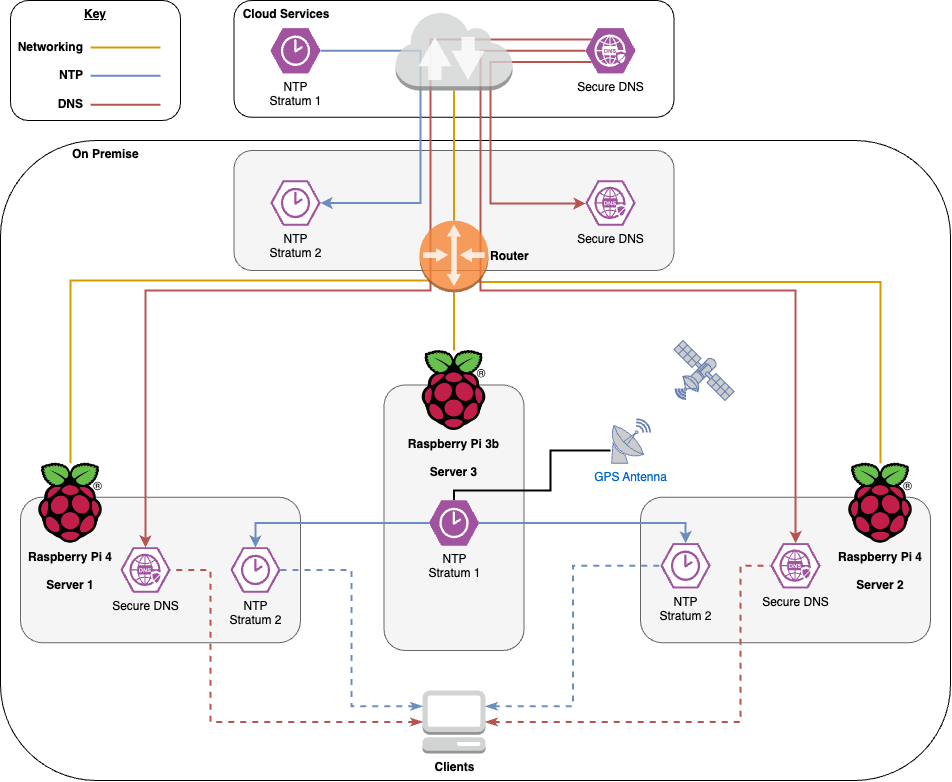

The diagram above was exported from draw.io. Its source (the exported page's mxGraphModel, read from the mxfile embedded in the PNG):
<mxGraphModel dx="1095" dy="794" grid="1" gridSize="10" guides="1" tooltips="1" connect="1" arrows="1" fold="1" page="1" pageScale="1" pageWidth="1169" pageHeight="827" math="0" shadow="0">
  <root>
    <mxCell id="0" />
    <mxCell id="1" parent="0" />
    <mxCell id="ex6yIBYjCbPuAxqmbzL7-69" value="&lt;b&gt;&amp;nbsp; &amp;nbsp; &amp;nbsp; &amp;nbsp; &amp;nbsp; &amp;nbsp; &amp;nbsp; &amp;nbsp; &amp;nbsp; &amp;nbsp; &amp;nbsp;On Premise&lt;/b&gt;" style="rounded=1;whiteSpace=wrap;html=1;align=left;verticalAlign=top;" vertex="1" parent="1">
      <mxGeometry x="110" y="170" width="950" height="640" as="geometry" />
    </mxCell>
    <mxCell id="ex6yIBYjCbPuAxqmbzL7-37" value="&lt;b&gt;&amp;nbsp; Cloud Services&lt;/b&gt;" style="rounded=1;whiteSpace=wrap;html=1;verticalAlign=top;align=left;" vertex="1" parent="1">
      <mxGeometry x="343.5" y="30" width="440" height="116.78" as="geometry" />
    </mxCell>
    <mxCell id="ex6yIBYjCbPuAxqmbzL7-35" value="" style="rounded=1;whiteSpace=wrap;html=1;fillColor=#f5f5f5;fontColor=#333333;strokeColor=#666666;" vertex="1" parent="1">
      <mxGeometry x="343.5" y="180" width="440" height="120" as="geometry" />
    </mxCell>
    <mxCell id="ex6yIBYjCbPuAxqmbzL7-29" value="" style="rounded=1;whiteSpace=wrap;html=1;fillColor=#f5f5f5;fontColor=#333333;strokeColor=#666666;" vertex="1" parent="1">
      <mxGeometry x="493.5" y="414.44" width="140" height="265.56" as="geometry" />
    </mxCell>
    <mxCell id="ex6yIBYjCbPuAxqmbzL7-28" value="" style="rounded=1;whiteSpace=wrap;html=1;fillColor=#f5f5f5;fontColor=#333333;strokeColor=#666666;" vertex="1" parent="1">
      <mxGeometry x="750" y="526.69" width="290" height="145.56" as="geometry" />
    </mxCell>
    <mxCell id="ex6yIBYjCbPuAxqmbzL7-27" value="" style="rounded=1;whiteSpace=wrap;html=1;fillColor=#f5f5f5;fontColor=#333333;strokeColor=#666666;" vertex="1" parent="1">
      <mxGeometry x="130" y="526.69" width="280" height="145.56" as="geometry" />
    </mxCell>
    <mxCell id="ex6yIBYjCbPuAxqmbzL7-32" style="edgeStyle=orthogonalEdgeStyle;rounded=0;orthogonalLoop=1;jettySize=auto;html=1;fillColor=#ffe6cc;strokeColor=#d79b00;strokeWidth=2;jumpStyle=arc;startArrow=none;startFill=0;endArrow=none;endFill=0;" edge="1" parent="1" source="ex6yIBYjCbPuAxqmbzL7-2" target="ex6yIBYjCbPuAxqmbzL7-4">
      <mxGeometry relative="1" as="geometry" />
    </mxCell>
    <mxCell id="ex6yIBYjCbPuAxqmbzL7-33" style="rounded=0;orthogonalLoop=1;jettySize=auto;html=1;fillColor=#ffe6cc;strokeColor=#d79b00;strokeWidth=2;jumpStyle=arc;startArrow=none;startFill=0;edgeStyle=orthogonalEdgeStyle;exitX=0.145;exitY=0.855;exitDx=0;exitDy=0;exitPerimeter=0;endArrow=none;endFill=0;" edge="1" parent="1" source="ex6yIBYjCbPuAxqmbzL7-2" target="ex6yIBYjCbPuAxqmbzL7-6">
      <mxGeometry relative="1" as="geometry">
        <Array as="points">
          <mxPoint x="539" y="310" />
          <mxPoint x="180" y="310" />
        </Array>
      </mxGeometry>
    </mxCell>
    <mxCell id="ex6yIBYjCbPuAxqmbzL7-34" style="rounded=0;orthogonalLoop=1;jettySize=auto;html=1;fillColor=#ffe6cc;strokeColor=#d79b00;strokeWidth=2;jumpStyle=arc;startArrow=none;startFill=0;edgeStyle=orthogonalEdgeStyle;exitX=0.855;exitY=0.855;exitDx=0;exitDy=0;exitPerimeter=0;endArrow=none;endFill=0;" edge="1" parent="1" source="ex6yIBYjCbPuAxqmbzL7-2" target="ex6yIBYjCbPuAxqmbzL7-5">
      <mxGeometry relative="1" as="geometry">
        <Array as="points">
          <mxPoint x="990" y="312" />
        </Array>
      </mxGeometry>
    </mxCell>
    <mxCell id="ex6yIBYjCbPuAxqmbzL7-3" style="edgeStyle=orthogonalEdgeStyle;rounded=0;orthogonalLoop=1;jettySize=auto;html=1;entryX=0.5;entryY=0;entryDx=0;entryDy=0;entryPerimeter=0;fillColor=#ffe6cc;strokeColor=#d79b00;strokeWidth=2;startArrow=none;startFill=0;endArrow=none;endFill=0;" edge="1" parent="1" source="ex6yIBYjCbPuAxqmbzL7-1" target="ex6yIBYjCbPuAxqmbzL7-2">
      <mxGeometry relative="1" as="geometry" />
    </mxCell>
    <mxCell id="ex6yIBYjCbPuAxqmbzL7-4" value="Raspberry Pi 3b&#10;&#10;Server 3" style="shape=image;verticalLabelPosition=bottom;labelBackgroundColor=none;verticalAlign=top;aspect=fixed;imageAspect=0;image=https://raw.githubusercontent.com/loganmarchione/homelab-svg-assets/c378f0a492cacfa327b9cc7b4b97fa6605f72de8/assets/raspberrypi.svg;fontStyle=1" vertex="1" parent="1">
      <mxGeometry x="523.5" y="380" width="80" height="80" as="geometry" />
    </mxCell>
    <mxCell id="ex6yIBYjCbPuAxqmbzL7-10" style="edgeStyle=orthogonalEdgeStyle;rounded=0;orthogonalLoop=1;jettySize=auto;html=1;entryX=0.5;entryY=0;entryDx=0;entryDy=0;endArrow=none;endFill=0;entryPerimeter=0;strokeWidth=2;" edge="1" parent="1" source="ex6yIBYjCbPuAxqmbzL7-9" target="ex6yIBYjCbPuAxqmbzL7-19">
      <mxGeometry relative="1" as="geometry">
        <Array as="points">
          <mxPoint x="660" y="480" />
          <mxPoint x="660" y="520" />
          <mxPoint x="564" y="520" />
        </Array>
      </mxGeometry>
    </mxCell>
    <mxCell id="ex6yIBYjCbPuAxqmbzL7-9" value="GPS Antenna" style="fontColor=#0066CC;verticalAlign=top;verticalLabelPosition=bottom;labelPosition=center;align=center;html=1;outlineConnect=0;fillColor=#CCCCCC;strokeColor=#6881B3;gradientColor=none;gradientDirection=north;strokeWidth=2;shape=mxgraph.networks.satellite_dish;" vertex="1" parent="1">
      <mxGeometry x="720" y="448.31" width="40" height="44.44" as="geometry" />
    </mxCell>
    <mxCell id="ex6yIBYjCbPuAxqmbzL7-11" value="" style="fontColor=#0066CC;verticalAlign=top;verticalLabelPosition=bottom;labelPosition=center;align=center;html=1;outlineConnect=0;fillColor=#CCCCCC;strokeColor=#6881B3;gradientColor=none;gradientDirection=north;strokeWidth=2;shape=mxgraph.networks.satellite;" vertex="1" parent="1">
      <mxGeometry x="783.5" y="370" width="60" height="60" as="geometry" />
    </mxCell>
    <mxCell id="ex6yIBYjCbPuAxqmbzL7-19" value="NTP&lt;div&gt;Stratum 1&lt;/div&gt;" style="verticalLabelPosition=bottom;sketch=0;html=1;fillColor=#A153A0;strokeColor=#ffffff;verticalAlign=top;align=center;points=[[0,0.5,0],[0.125,0.25,0],[0.25,0,0],[0.5,0,0],[0.75,0,0],[0.875,0.25,0],[1,0.5,0],[0.875,0.75,0],[0.75,1,0],[0.5,1,0],[0.125,0.75,0]];pointerEvents=1;shape=mxgraph.cisco_safe.compositeIcon;bgIcon=mxgraph.cisco_safe.design.blank_device;resIcon=mxgraph.cisco_safe.design.ntp;" vertex="1" parent="1">
      <mxGeometry x="538.5" y="530" width="50" height="45" as="geometry" />
    </mxCell>
    <mxCell id="ex6yIBYjCbPuAxqmbzL7-20" value="NTP&lt;div&gt;Stratum 2&lt;/div&gt;" style="verticalLabelPosition=bottom;sketch=0;html=1;fillColor=#A153A0;strokeColor=#ffffff;verticalAlign=top;align=center;points=[[0,0.5,0],[0.125,0.25,0],[0.25,0,0],[0.5,0,0],[0.75,0,0],[0.875,0.25,0],[1,0.5,0],[0.875,0.75,0],[0.75,1,0],[0.5,1,0],[0.125,0.75,0]];pointerEvents=1;shape=mxgraph.cisco_safe.compositeIcon;bgIcon=mxgraph.cisco_safe.design.blank_device;resIcon=mxgraph.cisco_safe.design.ntp_2;fontStyle=0" vertex="1" parent="1">
      <mxGeometry x="770" y="572.75" width="50" height="45" as="geometry" />
    </mxCell>
    <mxCell id="ex6yIBYjCbPuAxqmbzL7-21" value="NTP&lt;div&gt;Stratum 2&lt;/div&gt;" style="verticalLabelPosition=bottom;sketch=0;html=1;fillColor=#A153A0;strokeColor=#ffffff;verticalAlign=top;align=center;points=[[0,0.5,0],[0.125,0.25,0],[0.25,0,0],[0.5,0,0],[0.75,0,0],[0.875,0.25,0],[1,0.5,0],[0.875,0.75,0],[0.75,1,0],[0.5,1,0],[0.125,0.75,0]];pointerEvents=1;shape=mxgraph.cisco_safe.compositeIcon;bgIcon=mxgraph.cisco_safe.design.blank_device;resIcon=mxgraph.cisco_safe.design.ntp_2;fontStyle=0" vertex="1" parent="1">
      <mxGeometry x="340" y="576.97" width="50" height="45" as="geometry" />
    </mxCell>
    <mxCell id="ex6yIBYjCbPuAxqmbzL7-30" style="edgeStyle=orthogonalEdgeStyle;rounded=0;orthogonalLoop=1;jettySize=auto;html=1;entryX=0.5;entryY=0;entryDx=0;entryDy=0;entryPerimeter=0;fillColor=#dae8fc;strokeColor=#6c8ebf;strokeWidth=2;" edge="1" parent="1" source="ex6yIBYjCbPuAxqmbzL7-19" target="ex6yIBYjCbPuAxqmbzL7-21">
      <mxGeometry relative="1" as="geometry" />
    </mxCell>
    <mxCell id="ex6yIBYjCbPuAxqmbzL7-31" style="edgeStyle=orthogonalEdgeStyle;rounded=0;orthogonalLoop=1;jettySize=auto;html=1;entryX=0.5;entryY=0;entryDx=0;entryDy=0;entryPerimeter=0;fillColor=#dae8fc;strokeColor=#6c8ebf;strokeWidth=2;" edge="1" parent="1" source="ex6yIBYjCbPuAxqmbzL7-19" target="ex6yIBYjCbPuAxqmbzL7-20">
      <mxGeometry relative="1" as="geometry" />
    </mxCell>
    <mxCell id="ex6yIBYjCbPuAxqmbzL7-40" value="Secure DNS" style="verticalLabelPosition=bottom;sketch=0;html=1;fillColor=#A153A0;strokeColor=#ffffff;verticalAlign=top;align=center;points=[[0,0.5,0],[0.125,0.25,0],[0.25,0,0],[0.5,0,0],[0.75,0,0],[0.875,0.25,0],[1,0.5,0],[0.875,0.75,0],[0.75,1,0],[0.5,1,0],[0.125,0.75,0]];pointerEvents=1;shape=mxgraph.cisco_safe.compositeIcon;bgIcon=mxgraph.cisco_safe.design.blank_device;resIcon=mxgraph.cisco_safe.design.secure_dns_2;fontStyle=0" vertex="1" parent="1">
      <mxGeometry x="230" y="576.97" width="50" height="45" as="geometry" />
    </mxCell>
    <mxCell id="ex6yIBYjCbPuAxqmbzL7-41" value="Secure DNS" style="verticalLabelPosition=bottom;sketch=0;html=1;fillColor=#A153A0;strokeColor=#ffffff;verticalAlign=top;align=center;points=[[0,0.5,0],[0.125,0.25,0],[0.25,0,0],[0.5,0,0],[0.75,0,0],[0.875,0.25,0],[1,0.5,0],[0.875,0.75,0],[0.75,1,0],[0.5,1,0],[0.125,0.75,0]];pointerEvents=1;shape=mxgraph.cisco_safe.compositeIcon;bgIcon=mxgraph.cisco_safe.design.blank_device;resIcon=mxgraph.cisco_safe.design.secure_dns_2;" vertex="1" parent="1">
      <mxGeometry x="880" y="572.75" width="50" height="45" as="geometry" />
    </mxCell>
    <mxCell id="ex6yIBYjCbPuAxqmbzL7-43" value="NTP&lt;div&gt;Stratum 1&lt;/div&gt;" style="verticalLabelPosition=bottom;sketch=0;html=1;fillColor=#A153A0;strokeColor=#ffffff;verticalAlign=top;align=center;points=[[0,0.5,0],[0.125,0.25,0],[0.25,0,0],[0.5,0,0],[0.75,0,0],[0.875,0.25,0],[1,0.5,0],[0.875,0.75,0],[0.75,1,0],[0.5,1,0],[0.125,0.75,0]];pointerEvents=1;shape=mxgraph.cisco_safe.compositeIcon;bgIcon=mxgraph.cisco_safe.design.blank_device;resIcon=mxgraph.cisco_safe.design.ntp;fontStyle=0" vertex="1" parent="1">
      <mxGeometry x="380" y="57.73000000000002" width="50" height="45" as="geometry" />
    </mxCell>
    <mxCell id="ex6yIBYjCbPuAxqmbzL7-44" value="Secure DNS" style="verticalLabelPosition=bottom;sketch=0;html=1;fillColor=#A153A0;strokeColor=#ffffff;verticalAlign=top;align=center;points=[[0,0.5,0],[0.125,0.25,0],[0.25,0,0],[0.5,0,0],[0.75,0,0],[0.875,0.25,0],[1,0.5,0],[0.875,0.75,0],[0.75,1,0],[0.5,1,0],[0.125,0.75,0]];pointerEvents=1;shape=mxgraph.cisco_safe.compositeIcon;bgIcon=mxgraph.cisco_safe.design.blank_device;resIcon=mxgraph.cisco_safe.design.secure_dns;fontStyle=0" vertex="1" parent="1">
      <mxGeometry x="695" y="57.72" width="50" height="45" as="geometry" />
    </mxCell>
    <mxCell id="ex6yIBYjCbPuAxqmbzL7-45" value="NTP&lt;div&gt;Stratum 2&lt;/div&gt;" style="verticalLabelPosition=bottom;sketch=0;html=1;fillColor=#A153A0;strokeColor=#ffffff;verticalAlign=top;align=center;points=[[0,0.5,0],[0.125,0.25,0],[0.25,0,0],[0.5,0,0],[0.75,0,0],[0.875,0.25,0],[1,0.5,0],[0.875,0.75,0],[0.75,1,0],[0.5,1,0],[0.125,0.75,0]];pointerEvents=1;shape=mxgraph.cisco_safe.compositeIcon;bgIcon=mxgraph.cisco_safe.design.blank_device;resIcon=mxgraph.cisco_safe.design.ntp_2;fontStyle=0" vertex="1" parent="1">
      <mxGeometry x="380" y="210" width="50" height="45" as="geometry" />
    </mxCell>
    <mxCell id="ex6yIBYjCbPuAxqmbzL7-46" value="Secure DNS" style="verticalLabelPosition=bottom;sketch=0;html=1;fillColor=#A153A0;strokeColor=#ffffff;verticalAlign=top;align=center;points=[[0,0.5,0],[0.125,0.25,0],[0.25,0,0],[0.5,0,0],[0.75,0,0],[0.875,0.25,0],[1,0.5,0],[0.875,0.75,0],[0.75,1,0],[0.5,1,0],[0.125,0.75,0]];pointerEvents=1;shape=mxgraph.cisco_safe.compositeIcon;bgIcon=mxgraph.cisco_safe.design.blank_device;resIcon=mxgraph.cisco_safe.design.secure_dns_2;fontStyle=0" vertex="1" parent="1">
      <mxGeometry x="695" y="210" width="50" height="45" as="geometry" />
    </mxCell>
    <mxCell id="ex6yIBYjCbPuAxqmbzL7-48" style="edgeStyle=orthogonalEdgeStyle;rounded=0;orthogonalLoop=1;jettySize=auto;html=1;entryX=1;entryY=0.5;entryDx=0;entryDy=0;entryPerimeter=0;exitX=1;exitY=0.5;exitDx=0;exitDy=0;exitPerimeter=0;fillColor=#dae8fc;strokeColor=#6c8ebf;strokeWidth=2;" edge="1" parent="1" source="ex6yIBYjCbPuAxqmbzL7-43" target="ex6yIBYjCbPuAxqmbzL7-45">
      <mxGeometry relative="1" as="geometry">
        <Array as="points">
          <mxPoint x="530" y="80" />
          <mxPoint x="530" y="233" />
        </Array>
      </mxGeometry>
    </mxCell>
    <mxCell id="ex6yIBYjCbPuAxqmbzL7-50" style="edgeStyle=orthogonalEdgeStyle;rounded=0;orthogonalLoop=1;jettySize=auto;html=1;entryX=0;entryY=0.5;entryDx=0;entryDy=0;entryPerimeter=0;exitX=0.125;exitY=0.75;exitDx=0;exitDy=0;exitPerimeter=0;fillColor=#f8cecc;strokeColor=#b85450;strokeWidth=2;endArrow=classic;endFill=1;startArrow=none;startFill=0;" edge="1" parent="1" source="ex6yIBYjCbPuAxqmbzL7-44" target="ex6yIBYjCbPuAxqmbzL7-46">
      <mxGeometry relative="1" as="geometry">
        <Array as="points">
          <mxPoint x="600" y="92" />
          <mxPoint x="600" y="233" />
          <mxPoint x="695" y="233" />
        </Array>
      </mxGeometry>
    </mxCell>
    <mxCell id="ex6yIBYjCbPuAxqmbzL7-52" style="edgeStyle=orthogonalEdgeStyle;rounded=0;orthogonalLoop=1;jettySize=auto;html=1;entryX=0.125;entryY=0.25;entryDx=0;entryDy=0;entryPerimeter=0;fillColor=#f8cecc;strokeColor=#b85450;strokeWidth=2;startArrow=classic;startFill=1;endArrow=none;endFill=0;" edge="1" parent="1" source="ex6yIBYjCbPuAxqmbzL7-40" target="ex6yIBYjCbPuAxqmbzL7-44">
      <mxGeometry relative="1" as="geometry">
        <Array as="points">
          <mxPoint x="255" y="320" />
          <mxPoint x="540" y="320" />
          <mxPoint x="540" y="69" />
        </Array>
      </mxGeometry>
    </mxCell>
    <mxCell id="ex6yIBYjCbPuAxqmbzL7-53" style="edgeStyle=orthogonalEdgeStyle;rounded=0;orthogonalLoop=1;jettySize=auto;html=1;entryX=0;entryY=0.5;entryDx=0;entryDy=0;entryPerimeter=0;fillColor=#f8cecc;strokeColor=#b85450;strokeWidth=2;startArrow=classic;startFill=1;endArrow=none;endFill=0;" edge="1" parent="1" source="ex6yIBYjCbPuAxqmbzL7-41" target="ex6yIBYjCbPuAxqmbzL7-44">
      <mxGeometry relative="1" as="geometry">
        <Array as="points">
          <mxPoint x="905" y="320" />
          <mxPoint x="590" y="320" />
          <mxPoint x="590" y="80" />
        </Array>
      </mxGeometry>
    </mxCell>
    <mxCell id="ex6yIBYjCbPuAxqmbzL7-1" value="" style="outlineConnect=0;dashed=0;verticalLabelPosition=middle;verticalAlign=middle;align=right;html=1;shape=mxgraph.aws3.internet_2;fillColor=#D2D3D3;gradientColor=none;fontStyle=1;labelPosition=left;opacity=80;" vertex="1" parent="1">
      <mxGeometry x="504.94" y="40.45" width="117.11" height="79.55" as="geometry" />
    </mxCell>
    <mxCell id="ex6yIBYjCbPuAxqmbzL7-2" value="Router" style="outlineConnect=0;dashed=0;verticalLabelPosition=middle;verticalAlign=middle;align=left;html=1;shape=mxgraph.aws3.router;fillColor=#F58534;gradientColor=none;fontStyle=1;labelPosition=right;opacity=80;" vertex="1" parent="1">
      <mxGeometry x="528.99" y="250" width="69" height="72" as="geometry" />
    </mxCell>
    <mxCell id="ex6yIBYjCbPuAxqmbzL7-56" value="Clients" style="outlineConnect=0;dashed=0;verticalLabelPosition=bottom;verticalAlign=top;align=center;html=1;shape=mxgraph.aws3.management_console;fillColor=#D2D3D3;gradientColor=none;fontStyle=1" vertex="1" parent="1">
      <mxGeometry x="532" y="720" width="63" height="63" as="geometry" />
    </mxCell>
    <mxCell id="ex6yIBYjCbPuAxqmbzL7-57" style="edgeStyle=orthogonalEdgeStyle;rounded=0;orthogonalLoop=1;jettySize=auto;html=1;entryX=1;entryY=0.5;entryDx=0;entryDy=0;entryPerimeter=0;exitX=0;exitY=0.25;exitDx=0;exitDy=0;exitPerimeter=0;fillColor=#dae8fc;strokeColor=#6c8ebf;strokeWidth=2;dashed=1;startArrow=classicThin;startFill=1;endArrow=none;endFill=0;" edge="1" parent="1" source="ex6yIBYjCbPuAxqmbzL7-56" target="ex6yIBYjCbPuAxqmbzL7-21">
      <mxGeometry relative="1" as="geometry" />
    </mxCell>
    <mxCell id="ex6yIBYjCbPuAxqmbzL7-58" style="edgeStyle=orthogonalEdgeStyle;rounded=0;orthogonalLoop=1;jettySize=auto;html=1;exitX=1;exitY=0.25;exitDx=0;exitDy=0;exitPerimeter=0;entryX=0;entryY=0.5;entryDx=0;entryDy=0;entryPerimeter=0;fillColor=#dae8fc;strokeColor=#6c8ebf;strokeWidth=2;dashed=1;startArrow=classicThin;startFill=1;endArrow=none;endFill=0;" edge="1" parent="1" source="ex6yIBYjCbPuAxqmbzL7-56" target="ex6yIBYjCbPuAxqmbzL7-20">
      <mxGeometry relative="1" as="geometry" />
    </mxCell>
    <mxCell id="ex6yIBYjCbPuAxqmbzL7-59" style="edgeStyle=orthogonalEdgeStyle;rounded=0;orthogonalLoop=1;jettySize=auto;html=1;entryX=1;entryY=0.5;entryDx=0;entryDy=0;entryPerimeter=0;fillColor=#f8cecc;strokeColor=#b85450;dashed=1;strokeWidth=2;startArrow=classicThin;startFill=1;endArrow=none;endFill=0;" edge="1" parent="1" source="ex6yIBYjCbPuAxqmbzL7-56" target="ex6yIBYjCbPuAxqmbzL7-40">
      <mxGeometry relative="1" as="geometry">
        <Array as="points">
          <mxPoint x="320" y="751" />
          <mxPoint x="320" y="599" />
        </Array>
      </mxGeometry>
    </mxCell>
    <mxCell id="ex6yIBYjCbPuAxqmbzL7-60" style="edgeStyle=orthogonalEdgeStyle;rounded=0;orthogonalLoop=1;jettySize=auto;html=1;entryX=0;entryY=0.5;entryDx=0;entryDy=0;entryPerimeter=0;fillColor=#f8cecc;strokeColor=#b85450;dashed=1;strokeWidth=2;startArrow=classicThin;startFill=1;endArrow=none;endFill=0;" edge="1" parent="1" source="ex6yIBYjCbPuAxqmbzL7-56" target="ex6yIBYjCbPuAxqmbzL7-41">
      <mxGeometry relative="1" as="geometry">
        <Array as="points">
          <mxPoint x="850" y="751" />
          <mxPoint x="850" y="595" />
        </Array>
      </mxGeometry>
    </mxCell>
    <mxCell id="ex6yIBYjCbPuAxqmbzL7-5" value="Raspberry Pi 4&#10;&#10;Server 2" style="shape=image;verticalLabelPosition=bottom;labelBackgroundColor=none;verticalAlign=top;aspect=fixed;imageAspect=0;image=https://raw.githubusercontent.com/loganmarchione/homelab-svg-assets/c378f0a492cacfa327b9cc7b4b97fa6605f72de8/assets/raspberrypi.svg;fontStyle=1" vertex="1" parent="1">
      <mxGeometry x="950" y="492.75" width="80" height="80" as="geometry" />
    </mxCell>
    <mxCell id="ex6yIBYjCbPuAxqmbzL7-6" value="Raspberry Pi 4&#10;&#10;Server 1" style="shape=image;verticalLabelPosition=bottom;labelBackgroundColor=none;verticalAlign=top;aspect=fixed;imageAspect=0;image=https://raw.githubusercontent.com/loganmarchione/homelab-svg-assets/c378f0a492cacfa327b9cc7b4b97fa6605f72de8/assets/raspberrypi.svg;fontStyle=1" vertex="1" parent="1">
      <mxGeometry x="140" y="492.75" width="80" height="80" as="geometry" />
    </mxCell>
    <mxCell id="ex6yIBYjCbPuAxqmbzL7-68" value="" style="group" vertex="1" connectable="0" parent="1">
      <mxGeometry x="120" y="30" width="170" height="120" as="geometry" />
    </mxCell>
    <mxCell id="ex6yIBYjCbPuAxqmbzL7-61" value="&lt;b&gt;&lt;u&gt;Key&lt;/u&gt;&lt;/b&gt;" style="rounded=1;whiteSpace=wrap;html=1;verticalAlign=top;" vertex="1" parent="ex6yIBYjCbPuAxqmbzL7-68">
      <mxGeometry width="170" height="120" as="geometry" />
    </mxCell>
    <mxCell id="ex6yIBYjCbPuAxqmbzL7-62" value="Networking&lt;div&gt;&lt;br&gt;&lt;/div&gt;&lt;div&gt;NTP&lt;/div&gt;&lt;div&gt;&lt;br&gt;&lt;/div&gt;&lt;div&gt;DNS&lt;/div&gt;" style="text;html=1;align=right;verticalAlign=middle;whiteSpace=wrap;rounded=0;fontStyle=1" vertex="1" parent="ex6yIBYjCbPuAxqmbzL7-68">
      <mxGeometry x="15" y="34.78" width="60" height="80" as="geometry" />
    </mxCell>
    <mxCell id="ex6yIBYjCbPuAxqmbzL7-63" value="" style="endArrow=none;html=1;rounded=0;fillColor=#ffe6cc;strokeColor=#d79b00;strokeWidth=2;" edge="1" parent="ex6yIBYjCbPuAxqmbzL7-68">
      <mxGeometry width="50" height="50" relative="1" as="geometry">
        <mxPoint x="80" y="47" as="sourcePoint" />
        <mxPoint x="150" y="47" as="targetPoint" />
      </mxGeometry>
    </mxCell>
    <mxCell id="ex6yIBYjCbPuAxqmbzL7-64" value="" style="endArrow=none;html=1;rounded=0;fillColor=#dae8fc;strokeColor=#6c8ebf;strokeWidth=2;" edge="1" parent="ex6yIBYjCbPuAxqmbzL7-68">
      <mxGeometry width="50" height="50" relative="1" as="geometry">
        <mxPoint x="80" y="75.37" as="sourcePoint" />
        <mxPoint x="150" y="75.37" as="targetPoint" />
      </mxGeometry>
    </mxCell>
    <mxCell id="ex6yIBYjCbPuAxqmbzL7-65" value="" style="endArrow=none;html=1;rounded=0;fillColor=#f8cecc;strokeColor=#b85450;strokeWidth=2;" edge="1" parent="ex6yIBYjCbPuAxqmbzL7-68">
      <mxGeometry width="50" height="50" relative="1" as="geometry">
        <mxPoint x="80" y="104.37" as="sourcePoint" />
        <mxPoint x="150" y="104.37" as="targetPoint" />
      </mxGeometry>
    </mxCell>
  </root>
</mxGraphModel>